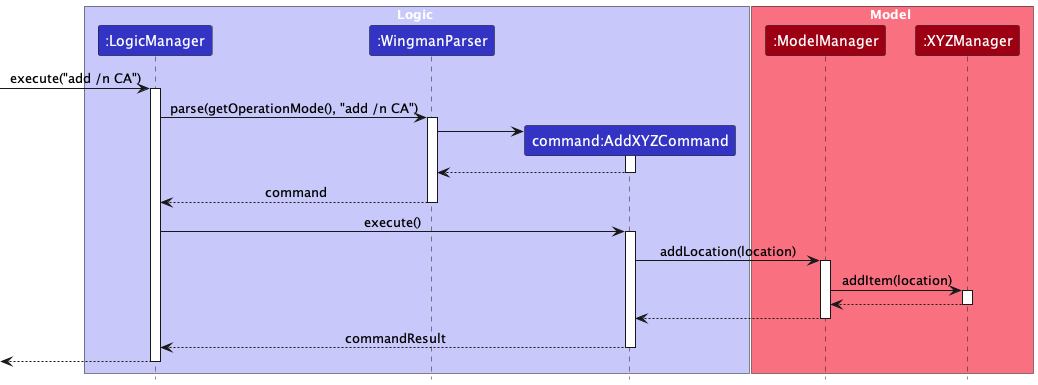

The diagram above was rendered by PlantUML. Its source (embedded in the PNG):
@startuml
!include style.puml

box Logic LOGIC_COLOR_T1
participant ":LogicManager" as LogicManager LOGIC_COLOR
participant ":WingmanParser" as WingmanParser LOGIC_COLOR
participant "command:AddXYZCommand" as AddXYZCommand LOGIC_COLOR
end box

box Model MODEL_COLOR_T1
participant ":ModelManager" as ModelManager MODEL_COLOR
participant ":XYZManager" as XYZManager MODEL_COLOR
end box

[-> LogicManager : execute("add /n CA")
activate LogicManager

LogicManager -> WingmanParser : parse(getOperationMode(), "add /n CA")
activate WingmanParser

create AddXYZCommand
WingmanParser -> AddXYZCommand
activate AddXYZCommand
AddXYZCommand --> WingmanParser
deactivate AddXYZCommand

WingmanParser --> LogicManager : command
deactivate WingmanParser

LogicManager -> AddXYZCommand : execute()
activate AddXYZCommand

AddXYZCommand -> ModelManager : addLocation(location)
activate ModelManager

ModelManager -> XYZManager : addItem(location)
activate XYZManager

XYZManager --> ModelManager
deactivate XYZManager
ModelManager --> AddXYZCommand
deactivate ModelManager

AddXYZCommand --> LogicManager : commandResult
deactivate AddXYZCommand

[<--LogicManager
deactivate LogicManager
@enduml